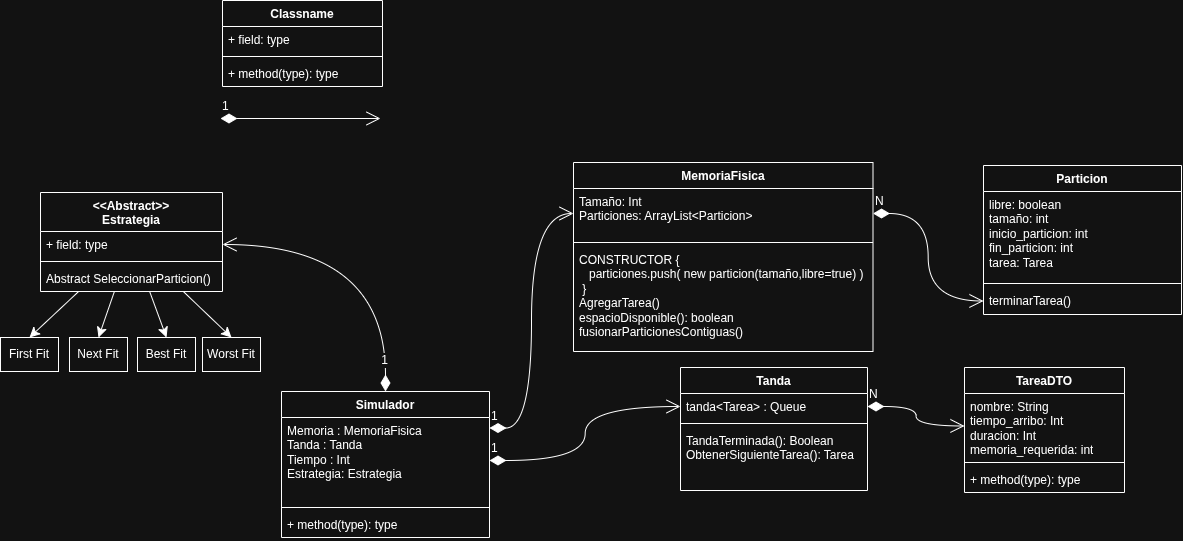

The diagram above was exported from draw.io. Its source (the exported page's mxGraphModel, read from the mxfile embedded in the PNG):
<mxGraphModel dx="1773" dy="2167" grid="0" gridSize="10" guides="1" tooltips="1" connect="1" arrows="1" fold="1" page="0" pageScale="1" pageWidth="850" pageHeight="1100" math="0" shadow="0">
  <root>
    <mxCell id="0" />
    <mxCell id="1" parent="0" />
    <mxCell id="2" value="Classname" style="swimlane;fontStyle=1;align=center;verticalAlign=top;childLayout=stackLayout;horizontal=1;startSize=26;horizontalStack=0;resizeParent=1;resizeParentMax=0;resizeLast=0;collapsible=1;marginBottom=0;whiteSpace=wrap;html=1;" vertex="1" parent="1">
      <mxGeometry x="-433" y="-576" width="160" height="86" as="geometry" />
    </mxCell>
    <mxCell id="3" value="+ field: type" style="text;strokeColor=none;fillColor=none;align=left;verticalAlign=top;spacingLeft=4;spacingRight=4;overflow=hidden;rotatable=0;points=[[0,0.5],[1,0.5]];portConstraint=eastwest;whiteSpace=wrap;html=1;" vertex="1" parent="2">
      <mxGeometry y="26" width="160" height="26" as="geometry" />
    </mxCell>
    <mxCell id="4" value="" style="line;strokeWidth=1;fillColor=none;align=left;verticalAlign=middle;spacingTop=-1;spacingLeft=3;spacingRight=3;rotatable=0;labelPosition=right;points=[];portConstraint=eastwest;strokeColor=inherit;" vertex="1" parent="2">
      <mxGeometry y="52" width="160" height="8" as="geometry" />
    </mxCell>
    <mxCell id="5" value="+ method(type): type" style="text;strokeColor=none;fillColor=none;align=left;verticalAlign=top;spacingLeft=4;spacingRight=4;overflow=hidden;rotatable=0;points=[[0,0.5],[1,0.5]];portConstraint=eastwest;whiteSpace=wrap;html=1;" vertex="1" parent="2">
      <mxGeometry y="60" width="160" height="26" as="geometry" />
    </mxCell>
    <mxCell id="6" value="MemoriaFisica" style="swimlane;fontStyle=1;align=center;verticalAlign=top;childLayout=stackLayout;horizontal=1;startSize=26;horizontalStack=0;resizeParent=1;resizeParentMax=0;resizeLast=0;collapsible=1;marginBottom=0;whiteSpace=wrap;html=1;" vertex="1" parent="1">
      <mxGeometry x="-82" y="-414" width="299.5" height="189" as="geometry" />
    </mxCell>
    <mxCell id="7" value="Tamaño: Int&lt;div&gt;Particiones: ArrayList&amp;lt;Particion&amp;gt;&lt;/div&gt;" style="text;strokeColor=none;fillColor=none;align=left;verticalAlign=top;spacingLeft=4;spacingRight=4;overflow=hidden;rotatable=0;points=[[0,0.5],[1,0.5]];portConstraint=eastwest;whiteSpace=wrap;html=1;" vertex="1" parent="6">
      <mxGeometry y="26" width="299.5" height="50" as="geometry" />
    </mxCell>
    <mxCell id="8" value="" style="line;strokeWidth=1;fillColor=none;align=left;verticalAlign=middle;spacingTop=-1;spacingLeft=3;spacingRight=3;rotatable=0;labelPosition=right;points=[];portConstraint=eastwest;strokeColor=inherit;" vertex="1" parent="6">
      <mxGeometry y="76" width="299.5" height="8" as="geometry" />
    </mxCell>
    <mxCell id="9" value="&lt;div&gt;CONSTRUCTOR {&lt;/div&gt;&lt;div&gt;&amp;nbsp; &amp;nbsp;particiones.push( new particion(tamaño,libre=true) )&lt;/div&gt;&lt;div&gt;&amp;nbsp;}&lt;/div&gt;AgregarTarea()&lt;div&gt;&lt;span style=&quot;background-color: transparent; color: light-dark(rgb(0, 0, 0), rgb(255, 255, 255));&quot;&gt;espacioDisponible(): boolean&lt;/span&gt;&lt;div&gt;fusionarParticionesContiguas()&lt;/div&gt;&lt;/div&gt;" style="text;strokeColor=none;fillColor=none;align=left;verticalAlign=top;spacingLeft=4;spacingRight=4;overflow=hidden;rotatable=0;points=[[0,0.5],[1,0.5]];portConstraint=eastwest;whiteSpace=wrap;html=1;" vertex="1" parent="6">
      <mxGeometry y="84" width="299.5" height="105" as="geometry" />
    </mxCell>
    <mxCell id="10" value="Simulador" style="swimlane;fontStyle=1;align=center;verticalAlign=top;childLayout=stackLayout;horizontal=1;startSize=26;horizontalStack=0;resizeParent=1;resizeParentMax=0;resizeLast=0;collapsible=1;marginBottom=0;whiteSpace=wrap;html=1;" vertex="1" parent="1">
      <mxGeometry x="-374" y="-185" width="208" height="146" as="geometry">
        <mxRectangle x="-326" y="-185" width="89" height="26" as="alternateBounds" />
      </mxGeometry>
    </mxCell>
    <mxCell id="11" value="Memoria : MemoriaFisica&lt;div&gt;Tanda : Tanda&lt;/div&gt;&lt;div&gt;Tiempo : Int&lt;/div&gt;&lt;div&gt;&lt;span style=&quot;background-color: transparent; color: light-dark(rgb(0, 0, 0), rgb(255, 255, 255));&quot;&gt;Estrategia: Estrategia&lt;/span&gt;&lt;/div&gt;" style="text;strokeColor=none;fillColor=none;align=left;verticalAlign=top;spacingLeft=4;spacingRight=4;overflow=hidden;rotatable=0;points=[[0,0.5],[1,0.5]];portConstraint=eastwest;whiteSpace=wrap;html=1;" vertex="1" parent="10">
      <mxGeometry y="26" width="208" height="86" as="geometry" />
    </mxCell>
    <mxCell id="12" value="" style="line;strokeWidth=1;fillColor=none;align=left;verticalAlign=middle;spacingTop=-1;spacingLeft=3;spacingRight=3;rotatable=0;labelPosition=right;points=[];portConstraint=eastwest;strokeColor=inherit;" vertex="1" parent="10">
      <mxGeometry y="112" width="208" height="8" as="geometry" />
    </mxCell>
    <mxCell id="13" value="+ method(type): type" style="text;strokeColor=none;fillColor=none;align=left;verticalAlign=top;spacingLeft=4;spacingRight=4;overflow=hidden;rotatable=0;points=[[0,0.5],[1,0.5]];portConstraint=eastwest;whiteSpace=wrap;html=1;" vertex="1" parent="10">
      <mxGeometry y="120" width="208" height="26" as="geometry" />
    </mxCell>
    <mxCell id="14" style="edgeStyle=none;curved=1;rounded=0;orthogonalLoop=1;jettySize=auto;html=1;entryX=0.5;entryY=0;entryDx=0;entryDy=0;fontSize=12;startSize=8;endSize=8;" edge="1" source="18" target="23" parent="1">
      <mxGeometry relative="1" as="geometry" />
    </mxCell>
    <mxCell id="15" style="edgeStyle=none;curved=1;rounded=0;orthogonalLoop=1;jettySize=auto;html=1;entryX=0.5;entryY=0;entryDx=0;entryDy=0;fontSize=12;startSize=8;endSize=8;" edge="1" source="18" target="24" parent="1">
      <mxGeometry relative="1" as="geometry" />
    </mxCell>
    <mxCell id="16" style="edgeStyle=none;curved=1;rounded=0;orthogonalLoop=1;jettySize=auto;html=1;entryX=0.5;entryY=0;entryDx=0;entryDy=0;fontSize=12;startSize=8;endSize=8;" edge="1" source="18" target="25" parent="1">
      <mxGeometry relative="1" as="geometry" />
    </mxCell>
    <mxCell id="17" style="edgeStyle=none;curved=1;rounded=0;orthogonalLoop=1;jettySize=auto;html=1;entryX=0.5;entryY=0;entryDx=0;entryDy=0;fontSize=12;startSize=8;endSize=8;" edge="1" source="18" target="26" parent="1">
      <mxGeometry relative="1" as="geometry" />
    </mxCell>
    <mxCell id="18" value="&lt;div&gt;&amp;lt;&amp;lt;Abstract&amp;gt;&amp;gt;&lt;/div&gt;Estrategia" style="swimlane;fontStyle=1;align=center;verticalAlign=top;childLayout=stackLayout;horizontal=1;startSize=39;horizontalStack=0;resizeParent=1;resizeParentMax=0;resizeLast=0;collapsible=1;marginBottom=0;whiteSpace=wrap;html=1;" vertex="1" parent="1">
      <mxGeometry x="-615" y="-384" width="182" height="99" as="geometry" />
    </mxCell>
    <mxCell id="19" value="+ field: type" style="text;strokeColor=none;fillColor=none;align=left;verticalAlign=top;spacingLeft=4;spacingRight=4;overflow=hidden;rotatable=0;points=[[0,0.5],[1,0.5]];portConstraint=eastwest;whiteSpace=wrap;html=1;" vertex="1" parent="18">
      <mxGeometry y="39" width="182" height="26" as="geometry" />
    </mxCell>
    <mxCell id="20" value="" style="line;strokeWidth=1;fillColor=none;align=left;verticalAlign=middle;spacingTop=-1;spacingLeft=3;spacingRight=3;rotatable=0;labelPosition=right;points=[];portConstraint=eastwest;strokeColor=inherit;" vertex="1" parent="18">
      <mxGeometry y="65" width="182" height="8" as="geometry" />
    </mxCell>
    <mxCell id="21" value="Abstract SeleccionarParticion()" style="text;strokeColor=none;fillColor=none;align=left;verticalAlign=top;spacingLeft=4;spacingRight=4;overflow=hidden;rotatable=0;points=[[0,0.5],[1,0.5]];portConstraint=eastwest;whiteSpace=wrap;html=1;" vertex="1" parent="18">
      <mxGeometry y="73" width="182" height="26" as="geometry" />
    </mxCell>
    <mxCell id="22" value="" style="group" vertex="1" connectable="0" parent="1">
      <mxGeometry x="-655" y="-239" width="260" height="34" as="geometry" />
    </mxCell>
    <mxCell id="23" value="First Fit" style="rounded=0;whiteSpace=wrap;html=1;" vertex="1" parent="22">
      <mxGeometry width="58" height="34" as="geometry" />
    </mxCell>
    <mxCell id="24" value="Next Fit" style="rounded=0;whiteSpace=wrap;html=1;" vertex="1" parent="22">
      <mxGeometry x="69" width="58" height="34" as="geometry" />
    </mxCell>
    <mxCell id="25" value="Best Fit" style="rounded=0;whiteSpace=wrap;html=1;" vertex="1" parent="22">
      <mxGeometry x="137" width="58" height="34" as="geometry" />
    </mxCell>
    <mxCell id="26" value="Worst Fit" style="rounded=0;whiteSpace=wrap;html=1;" vertex="1" parent="22">
      <mxGeometry x="202" width="58" height="34" as="geometry" />
    </mxCell>
    <mxCell id="27" value="TareaDTO" style="swimlane;fontStyle=1;align=center;verticalAlign=top;childLayout=stackLayout;horizontal=1;startSize=26;horizontalStack=0;resizeParent=1;resizeParentMax=0;resizeLast=0;collapsible=1;marginBottom=0;whiteSpace=wrap;html=1;strokeColor=default;" vertex="1" parent="1">
      <mxGeometry x="309" y="-209" width="160" height="125" as="geometry" />
    </mxCell>
    <mxCell id="28" value="nombre: String&lt;div&gt;tiempo_arribo: Int&lt;/div&gt;&lt;div&gt;duracion: Int&lt;/div&gt;&lt;div&gt;memoria_requerida: int&lt;/div&gt;" style="text;strokeColor=none;fillColor=none;align=left;verticalAlign=top;spacingLeft=4;spacingRight=4;overflow=hidden;rotatable=0;points=[[0,0.5],[1,0.5]];portConstraint=eastwest;whiteSpace=wrap;html=1;" vertex="1" parent="27">
      <mxGeometry y="26" width="160" height="65" as="geometry" />
    </mxCell>
    <mxCell id="29" value="" style="line;strokeWidth=1;fillColor=none;align=left;verticalAlign=middle;spacingTop=-1;spacingLeft=3;spacingRight=3;rotatable=0;labelPosition=right;points=[];portConstraint=eastwest;strokeColor=inherit;" vertex="1" parent="27">
      <mxGeometry y="91" width="160" height="8" as="geometry" />
    </mxCell>
    <mxCell id="30" value="+ method(type): type" style="text;strokeColor=none;fillColor=none;align=left;verticalAlign=top;spacingLeft=4;spacingRight=4;overflow=hidden;rotatable=0;points=[[0,0.5],[1,0.5]];portConstraint=eastwest;whiteSpace=wrap;html=1;" vertex="1" parent="27">
      <mxGeometry y="99" width="160" height="26" as="geometry" />
    </mxCell>
    <mxCell id="31" value="Tanda" style="swimlane;fontStyle=1;align=center;verticalAlign=top;childLayout=stackLayout;horizontal=1;startSize=26;horizontalStack=0;resizeParent=1;resizeParentMax=0;resizeLast=0;collapsible=1;marginBottom=0;whiteSpace=wrap;html=1;" vertex="1" parent="1">
      <mxGeometry x="25" y="-209" width="187" height="123" as="geometry" />
    </mxCell>
    <mxCell id="32" value="tanda&amp;lt;Tarea&amp;gt; : Queue" style="text;strokeColor=none;fillColor=none;align=left;verticalAlign=top;spacingLeft=4;spacingRight=4;overflow=hidden;rotatable=0;points=[[0,0.5],[1,0.5]];portConstraint=eastwest;whiteSpace=wrap;html=1;" vertex="1" parent="31">
      <mxGeometry y="26" width="187" height="26" as="geometry" />
    </mxCell>
    <mxCell id="33" value="" style="line;strokeWidth=1;fillColor=none;align=left;verticalAlign=middle;spacingTop=-1;spacingLeft=3;spacingRight=3;rotatable=0;labelPosition=right;points=[];portConstraint=eastwest;strokeColor=inherit;" vertex="1" parent="31">
      <mxGeometry y="52" width="187" height="8" as="geometry" />
    </mxCell>
    <mxCell id="34" value="TandaTerminada(): Boolean&lt;div&gt;ObtenerSiguienteTarea(): Tarea&lt;/div&gt;" style="text;strokeColor=none;fillColor=none;align=left;verticalAlign=top;spacingLeft=4;spacingRight=4;overflow=hidden;rotatable=0;points=[[0,0.5],[1,0.5]];portConstraint=eastwest;whiteSpace=wrap;html=1;" vertex="1" parent="31">
      <mxGeometry y="60" width="187" height="63" as="geometry" />
    </mxCell>
    <mxCell id="35" value="N" style="endArrow=open;html=1;endSize=12;startArrow=diamondThin;startSize=14;startFill=1;edgeStyle=orthogonalEdgeStyle;align=left;verticalAlign=bottom;rounded=0;fontSize=12;curved=1;entryX=0;entryY=0.5;entryDx=0;entryDy=0;exitX=1;exitY=0.5;exitDx=0;exitDy=0;" edge="1" source="32" target="28" parent="1">
      <mxGeometry x="-1" y="3" relative="1" as="geometry">
        <mxPoint x="226" y="-159" as="sourcePoint" />
        <mxPoint x="392" y="-158" as="targetPoint" />
      </mxGeometry>
    </mxCell>
    <mxCell id="36" value="1" style="endArrow=open;html=1;endSize=12;startArrow=diamondThin;startSize=14;startFill=1;edgeStyle=orthogonalEdgeStyle;align=left;verticalAlign=bottom;rounded=0;fontSize=12;curved=1;" edge="1" parent="1">
      <mxGeometry x="-1" y="3" relative="1" as="geometry">
        <mxPoint x="-435" y="-458" as="sourcePoint" />
        <mxPoint x="-275" y="-458" as="targetPoint" />
      </mxGeometry>
    </mxCell>
    <mxCell id="37" value="1" style="endArrow=open;html=1;endSize=12;startArrow=diamondThin;startSize=14;startFill=1;edgeStyle=orthogonalEdgeStyle;align=left;verticalAlign=bottom;rounded=0;fontSize=12;curved=1;exitX=1;exitY=0.5;exitDx=0;exitDy=0;entryX=0;entryY=0.5;entryDx=0;entryDy=0;" edge="1" source="11" target="32" parent="1">
      <mxGeometry x="-1" y="3" relative="1" as="geometry">
        <mxPoint x="-150" y="-27" as="sourcePoint" />
        <mxPoint x="10" y="-27" as="targetPoint" />
      </mxGeometry>
    </mxCell>
    <mxCell id="38" value="1" style="endArrow=open;html=1;endSize=12;startArrow=diamondThin;startSize=14;startFill=1;edgeStyle=orthogonalEdgeStyle;align=left;verticalAlign=bottom;rounded=0;fontSize=12;curved=1;exitX=1;exitY=0.25;exitDx=0;exitDy=0;entryX=0;entryY=0.5;entryDx=0;entryDy=0;" edge="1" source="10" target="7" parent="1">
      <mxGeometry x="-1" y="3" relative="1" as="geometry">
        <mxPoint x="-153" y="-231" as="sourcePoint" />
        <mxPoint x="7" y="-231" as="targetPoint" />
      </mxGeometry>
    </mxCell>
    <mxCell id="39" value="" style="endArrow=open;html=1;endSize=12;startArrow=diamondThin;startSize=14;startFill=1;edgeStyle=orthogonalEdgeStyle;align=left;verticalAlign=bottom;rounded=0;fontSize=12;curved=1;exitX=0.5;exitY=0;exitDx=0;exitDy=0;entryX=1;entryY=0.5;entryDx=0;entryDy=0;" edge="1" source="10" target="19" parent="1">
      <mxGeometry relative="1" as="geometry">
        <mxPoint x="-77" y="-320" as="sourcePoint" />
        <mxPoint x="-344" y="-335" as="targetPoint" />
      </mxGeometry>
    </mxCell>
    <mxCell id="40" value="1" style="edgeLabel;html=1;align=center;verticalAlign=middle;resizable=0;points=[];fontSize=12;" vertex="1" connectable="0" parent="39">
      <mxGeometry x="-0.856" y="1" relative="1" as="geometry">
        <mxPoint x="-2" y="-9" as="offset" />
      </mxGeometry>
    </mxCell>
    <mxCell id="41" value="Particion" style="swimlane;fontStyle=1;align=center;verticalAlign=top;childLayout=stackLayout;horizontal=1;startSize=26;horizontalStack=0;resizeParent=1;resizeParentMax=0;resizeLast=0;collapsible=1;marginBottom=0;whiteSpace=wrap;html=1;" vertex="1" parent="1">
      <mxGeometry x="328" y="-411" width="198" height="149" as="geometry" />
    </mxCell>
    <mxCell id="42" value="libre: boolean&lt;div&gt;tamaño: int&lt;/div&gt;&lt;div&gt;inicio_particion: int&lt;/div&gt;&lt;div&gt;fin_particion: int&lt;/div&gt;&lt;div&gt;tarea: Tarea&lt;/div&gt;" style="text;strokeColor=none;fillColor=none;align=left;verticalAlign=top;spacingLeft=4;spacingRight=4;overflow=hidden;rotatable=0;points=[[0,0.5],[1,0.5]];portConstraint=eastwest;whiteSpace=wrap;html=1;" vertex="1" parent="41">
      <mxGeometry y="26" width="198" height="88" as="geometry" />
    </mxCell>
    <mxCell id="43" value="" style="line;strokeWidth=1;fillColor=none;align=left;verticalAlign=middle;spacingTop=-1;spacingLeft=3;spacingRight=3;rotatable=0;labelPosition=right;points=[];portConstraint=eastwest;strokeColor=inherit;" vertex="1" parent="41">
      <mxGeometry y="114" width="198" height="8" as="geometry" />
    </mxCell>
    <mxCell id="44" value="terminarTarea()" style="text;strokeColor=none;fillColor=none;align=left;verticalAlign=top;spacingLeft=4;spacingRight=4;overflow=hidden;rotatable=0;points=[[0,0.5],[1,0.5]];portConstraint=eastwest;whiteSpace=wrap;html=1;" vertex="1" parent="41">
      <mxGeometry y="122" width="198" height="27" as="geometry" />
    </mxCell>
    <mxCell id="45" value="N" style="endArrow=open;html=1;endSize=12;startArrow=diamondThin;startSize=14;startFill=1;edgeStyle=orthogonalEdgeStyle;align=left;verticalAlign=bottom;rounded=0;fontSize=12;curved=1;entryX=0;entryY=0.5;entryDx=0;entryDy=0;exitX=1;exitY=0.5;exitDx=0;exitDy=0;" edge="1" source="7" target="44" parent="1">
      <mxGeometry x="-1" y="3" relative="1" as="geometry">
        <mxPoint x="282" y="-194" as="sourcePoint" />
        <mxPoint x="379" y="-174" as="targetPoint" />
      </mxGeometry>
    </mxCell>
  </root>
</mxGraphModel>